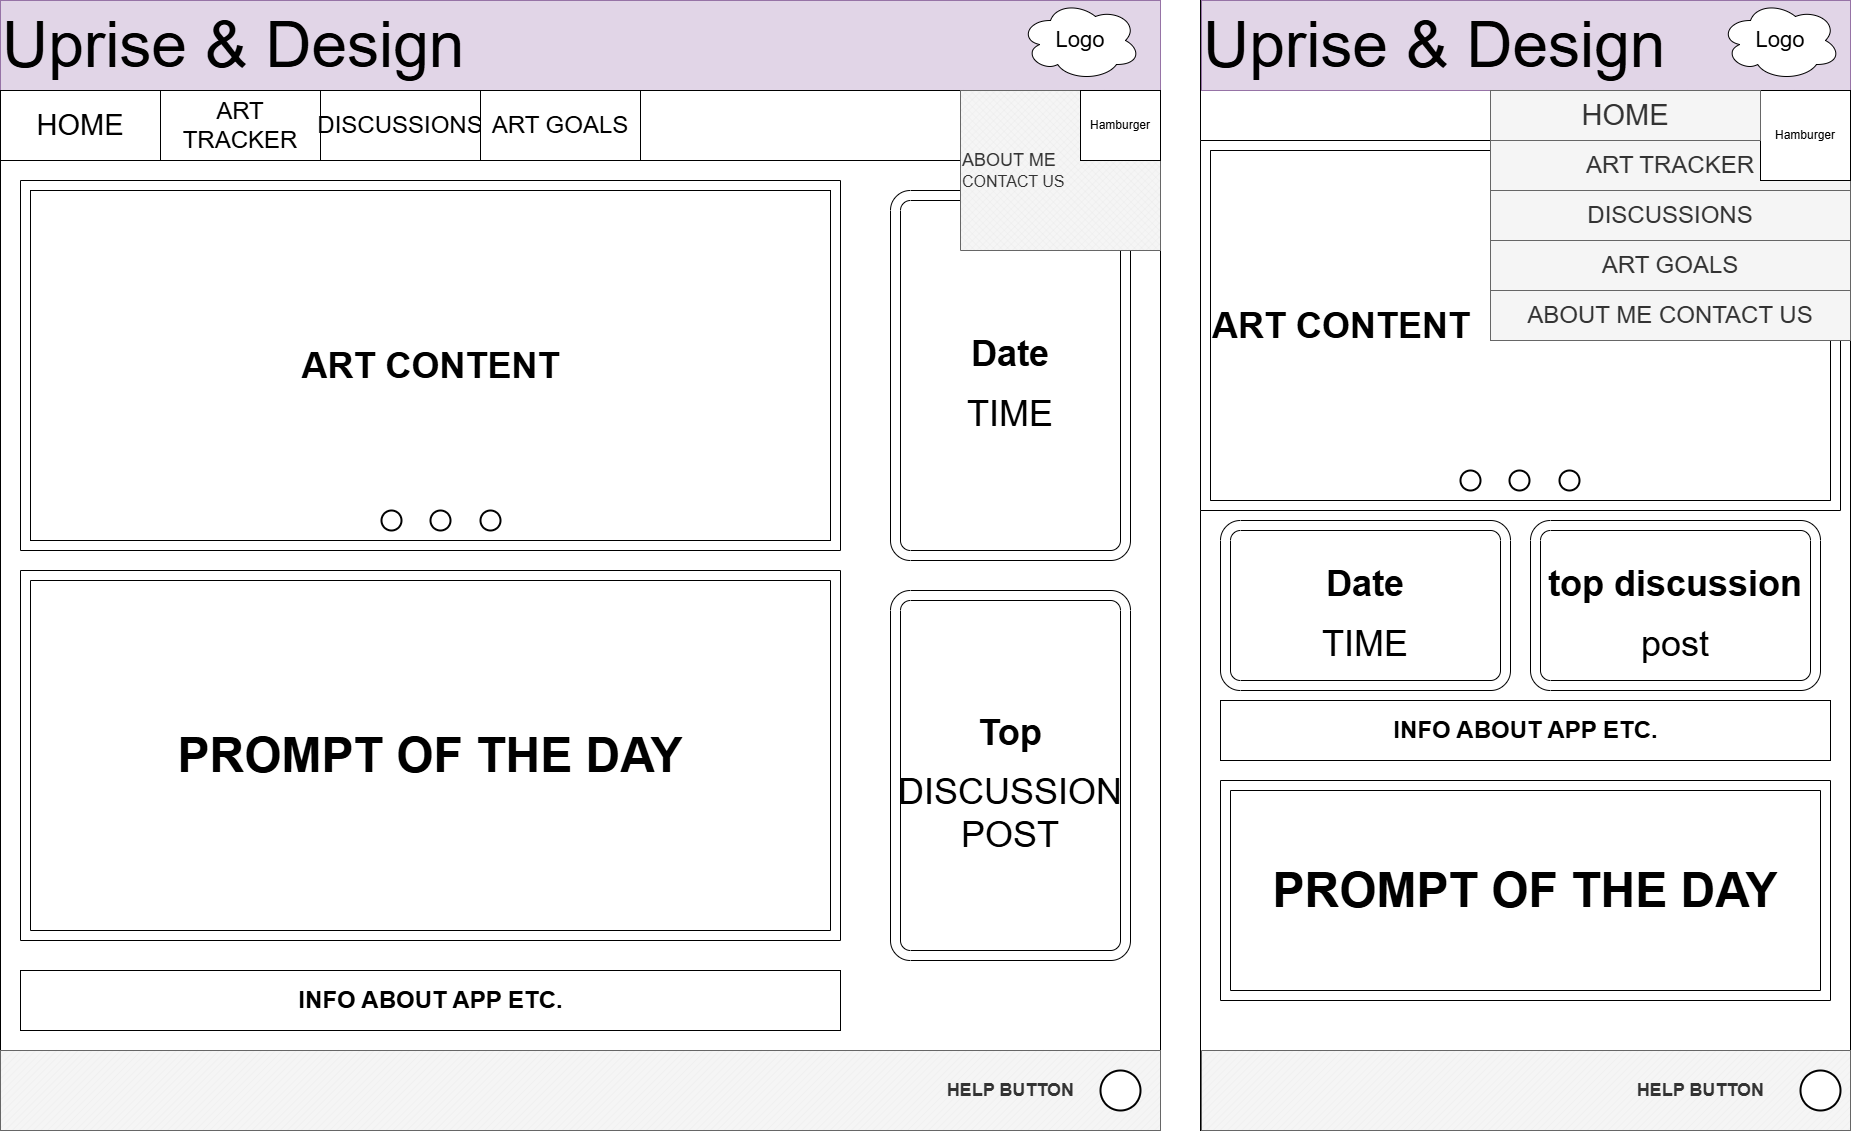

The diagram above was exported from draw.io. Its source (the exported page's mxGraphModel, read from the mxfile embedded in the PNG):
<mxGraphModel dx="3585" dy="1865" grid="1" gridSize="10" guides="0" tooltips="1" connect="1" arrows="1" fold="1" page="1" pageScale="1" pageWidth="1920" pageHeight="1200" math="0" shadow="0">
  <root>
    <mxCell id="0" />
    <mxCell id="1" parent="0" />
    <mxCell id="HpEQCl-GNKWARvQxwvRP-1" value="" style="rounded=0;whiteSpace=wrap;html=1;" vertex="1" parent="1">
      <mxGeometry x="50" y="30" width="1160" height="1130" as="geometry" />
    </mxCell>
    <mxCell id="HpEQCl-GNKWARvQxwvRP-2" value="" style="rounded=0;whiteSpace=wrap;html=1;" vertex="1" parent="1">
      <mxGeometry x="1250" y="30" width="650" height="1130" as="geometry" />
    </mxCell>
    <mxCell id="HpEQCl-GNKWARvQxwvRP-3" value="&lt;font style=&quot;font-size: 64px;&quot;&gt;Uprise &amp;amp; Design&lt;/font&gt;" style="rounded=0;whiteSpace=wrap;html=1;align=left;fillColor=#e1d5e7;strokeColor=#9673a6;" vertex="1" parent="1">
      <mxGeometry x="50" y="30" width="1160" height="90" as="geometry" />
    </mxCell>
    <mxCell id="3U_AIRufYd_v38V_BaPX-31" value="&lt;h1&gt;&lt;font style=&quot;font-size: 36px;&quot;&gt;ART CONTENT&lt;/font&gt;&lt;/h1&gt;" style="verticalLabelPosition=middle;verticalAlign=middle;html=1;shape=mxgraph.basic.rect;fillColor2=none;strokeWidth=1;size=20;indent=5;align=left;labelPosition=center;" vertex="1" parent="1">
      <mxGeometry x="1260" y="180" width="620" height="350" as="geometry" />
    </mxCell>
    <mxCell id="HpEQCl-GNKWARvQxwvRP-4" value="&lt;font style=&quot;font-size: 22px;&quot;&gt;Logo&lt;/font&gt;" style="ellipse;shape=cloud;whiteSpace=wrap;html=1;" vertex="1" parent="1">
      <mxGeometry x="1070" y="30" width="120" height="80" as="geometry" />
    </mxCell>
    <mxCell id="HpEQCl-GNKWARvQxwvRP-5" value="&lt;font style=&quot;font-size: 29px;&quot;&gt;HOME&lt;/font&gt;" style="rounded=0;whiteSpace=wrap;html=1;" vertex="1" parent="1">
      <mxGeometry x="50" y="120" width="160" height="70" as="geometry" />
    </mxCell>
    <mxCell id="HpEQCl-GNKWARvQxwvRP-6" value="&lt;font style=&quot;font-size: 24px;&quot;&gt;ART TRACKER&lt;/font&gt;" style="rounded=0;whiteSpace=wrap;html=1;" vertex="1" parent="1">
      <mxGeometry x="210" y="120" width="160" height="70" as="geometry" />
    </mxCell>
    <mxCell id="HpEQCl-GNKWARvQxwvRP-7" value="&lt;font style=&quot;font-size: 24px;&quot;&gt;DISCUSSIONS&lt;/font&gt;" style="rounded=0;whiteSpace=wrap;html=1;" vertex="1" parent="1">
      <mxGeometry x="370" y="120" width="160" height="70" as="geometry" />
    </mxCell>
    <mxCell id="HpEQCl-GNKWARvQxwvRP-8" value="&lt;font style=&quot;font-size: 24px;&quot;&gt;ART GOALS&lt;/font&gt;" style="rounded=0;whiteSpace=wrap;html=1;" vertex="1" parent="1">
      <mxGeometry x="530" y="120" width="160" height="70" as="geometry" />
    </mxCell>
    <mxCell id="HpEQCl-GNKWARvQxwvRP-17" value="&lt;h1&gt;&lt;font style=&quot;font-size: 36px;&quot;&gt;Date&lt;/font&gt;&lt;/h1&gt;&lt;div&gt;&lt;span style=&quot;font-size: 36px;&quot;&gt;TIME&lt;/span&gt;&lt;/div&gt;" style="verticalLabelPosition=middle;verticalAlign=middle;html=1;shape=mxgraph.basic.rounded_frame;dx=10;whiteSpace=wrap;rotation=0;labelPosition=center;align=center;" vertex="1" parent="1">
      <mxGeometry x="940" y="220" width="240" height="370" as="geometry" />
    </mxCell>
    <mxCell id="HpEQCl-GNKWARvQxwvRP-9" value="" style="rounded=0;whiteSpace=wrap;html=1;" vertex="1" parent="1">
      <mxGeometry x="690" y="120" width="440" height="70" as="geometry" />
    </mxCell>
    <mxCell id="3U_AIRufYd_v38V_BaPX-10" value="&lt;font style=&quot;font-size: 18px;&quot;&gt;ABOUT ME&lt;/font&gt;&lt;div&gt;&lt;font size=&quot;3&quot;&gt;CONTACT US&lt;/font&gt;&lt;/div&gt;" style="verticalLabelPosition=middle;verticalAlign=middle;html=1;shape=mxgraph.basic.patternFillRect;fillStyle=diagGrid;step=5;fillStrokeWidth=0.2;fillStrokeColor=#dddddd;fillColor=#f5f5f5;fontColor=#333333;strokeColor=#666666;labelPosition=center;align=left;" vertex="1" parent="1">
      <mxGeometry x="1010" y="120" width="200" height="160" as="geometry" />
    </mxCell>
    <mxCell id="HpEQCl-GNKWARvQxwvRP-10" value="Hamburger" style="rounded=0;whiteSpace=wrap;html=1;" vertex="1" parent="1">
      <mxGeometry x="1130" y="120" width="80" height="70" as="geometry" />
    </mxCell>
    <mxCell id="HpEQCl-GNKWARvQxwvRP-13" value="" style="verticalLabelPosition=bottom;verticalAlign=top;html=1;shape=mxgraph.basic.frame;dx=10;whiteSpace=wrap;" vertex="1" parent="1">
      <mxGeometry x="70" y="210" width="820" height="370" as="geometry" />
    </mxCell>
    <mxCell id="HpEQCl-GNKWARvQxwvRP-14" value="&lt;h1&gt;&lt;font style=&quot;font-size: 48px;&quot;&gt;PROMPT OF THE DAY&lt;/font&gt;&lt;/h1&gt;" style="verticalLabelPosition=middle;verticalAlign=middle;html=1;shape=mxgraph.basic.frame;dx=10;whiteSpace=wrap;labelPosition=center;align=center;" vertex="1" parent="1">
      <mxGeometry x="70" y="600" width="820" height="370" as="geometry" />
    </mxCell>
    <mxCell id="HpEQCl-GNKWARvQxwvRP-15" value="&lt;h2&gt;HELP BUTTON&amp;nbsp; &amp;nbsp; &amp;nbsp; &amp;nbsp; &amp;nbsp; &amp;nbsp; &amp;nbsp; &amp;nbsp; &amp;nbsp;&lt;/h2&gt;" style="verticalLabelPosition=middle;verticalAlign=middle;html=1;shape=mxgraph.basic.patternFillRect;fillStyle=diag;step=5;fillStrokeWidth=0.2;fillStrokeColor=#dddddd;labelPosition=center;align=right;fillColor=#f5f5f5;fontColor=#333333;strokeColor=#666666;" vertex="1" parent="1">
      <mxGeometry x="50" y="1080" width="1160" height="80" as="geometry" />
    </mxCell>
    <mxCell id="HpEQCl-GNKWARvQxwvRP-16" value="&lt;h2&gt;&lt;font style=&quot;font-size: 24px;&quot;&gt;INFO ABOUT APP ETC.&lt;/font&gt;&lt;/h2&gt;" style="verticalLabelPosition=middle;verticalAlign=middle;html=1;shape=mxgraph.basic.rect;fillColor2=none;strokeWidth=1;size=20;indent=5;labelPosition=center;align=center;" vertex="1" parent="1">
      <mxGeometry x="70" y="1000" width="820" height="60" as="geometry" />
    </mxCell>
    <mxCell id="HpEQCl-GNKWARvQxwvRP-19" value="&lt;font style=&quot;font-size: 64px;&quot;&gt;Uprise &amp;amp; Design&lt;/font&gt;" style="rounded=0;whiteSpace=wrap;html=1;align=left;fillColor=#e1d5e7;strokeColor=#9673a6;" vertex="1" parent="1">
      <mxGeometry x="1251" y="30" width="649" height="90" as="geometry" />
    </mxCell>
    <mxCell id="HpEQCl-GNKWARvQxwvRP-22" value="&lt;font style=&quot;font-size: 22px;&quot;&gt;Logo&lt;/font&gt;" style="ellipse;shape=cloud;whiteSpace=wrap;html=1;" vertex="1" parent="1">
      <mxGeometry x="1770" y="30" width="120" height="80" as="geometry" />
    </mxCell>
    <mxCell id="3U_AIRufYd_v38V_BaPX-1" value="&lt;h1&gt;&lt;font style=&quot;font-size: 36px;&quot;&gt;ART CONTENT&lt;/font&gt;&lt;/h1&gt;" style="verticalLabelPosition=middle;verticalAlign=middle;html=1;shape=mxgraph.basic.rect;fillColor2=none;strokeWidth=1;size=20;indent=5;align=center;labelPosition=center;" vertex="1" parent="1">
      <mxGeometry x="80" y="220" width="800" height="350" as="geometry" />
    </mxCell>
    <mxCell id="3U_AIRufYd_v38V_BaPX-2" value="" style="strokeWidth=2;html=1;shape=mxgraph.flowchart.start_2;whiteSpace=wrap;" vertex="1" parent="1">
      <mxGeometry x="431" y="540" width="20" height="20" as="geometry" />
    </mxCell>
    <mxCell id="3U_AIRufYd_v38V_BaPX-3" value="" style="strokeWidth=2;html=1;shape=mxgraph.flowchart.start_2;whiteSpace=wrap;" vertex="1" parent="1">
      <mxGeometry x="480" y="540" width="20" height="20" as="geometry" />
    </mxCell>
    <mxCell id="3U_AIRufYd_v38V_BaPX-4" value="" style="strokeWidth=2;html=1;shape=mxgraph.flowchart.start_2;whiteSpace=wrap;" vertex="1" parent="1">
      <mxGeometry x="530" y="540" width="20" height="20" as="geometry" />
    </mxCell>
    <mxCell id="3U_AIRufYd_v38V_BaPX-8" value="&lt;h1&gt;&lt;span style=&quot;font-size: 36px;&quot;&gt;Top&lt;/span&gt;&lt;/h1&gt;&lt;div&gt;&lt;span style=&quot;font-size: 36px;&quot;&gt;DISCUSSION&lt;/span&gt;&lt;/div&gt;&lt;div&gt;&lt;span style=&quot;font-size: 36px;&quot;&gt;POST&lt;/span&gt;&lt;/div&gt;" style="verticalLabelPosition=middle;verticalAlign=middle;html=1;shape=mxgraph.basic.rounded_frame;dx=10;whiteSpace=wrap;rotation=0;labelPosition=center;align=center;" vertex="1" parent="1">
      <mxGeometry x="940" y="620" width="240" height="370" as="geometry" />
    </mxCell>
    <mxCell id="3U_AIRufYd_v38V_BaPX-9" value="" style="strokeWidth=2;html=1;shape=mxgraph.flowchart.start_2;whiteSpace=wrap;" vertex="1" parent="1">
      <mxGeometry x="1150" y="1100" width="40" height="40" as="geometry" />
    </mxCell>
    <mxCell id="3U_AIRufYd_v38V_BaPX-20" value="" style="verticalLabelPosition=middle;verticalAlign=middle;html=1;shape=mxgraph.basic.patternFillRect;fillStyle=diagGrid;step=5;fillStrokeWidth=0.2;fillStrokeColor=#dddddd;fillColor=#f5f5f5;fontColor=#333333;strokeColor=#666666;labelPosition=center;align=left;" vertex="1" parent="1">
      <mxGeometry x="1540" y="120" width="360" height="250" as="geometry" />
    </mxCell>
    <mxCell id="3U_AIRufYd_v38V_BaPX-27" value="" style="verticalLabelPosition=bottom;verticalAlign=top;html=1;shape=mxgraph.basic.frame;dx=10;whiteSpace=wrap;" vertex="1" parent="1">
      <mxGeometry x="1250" y="170" width="640" height="370" as="geometry" />
    </mxCell>
    <mxCell id="3U_AIRufYd_v38V_BaPX-22" value="&lt;font style=&quot;font-size: 24px;&quot;&gt;ART TRACKER&lt;/font&gt;" style="rounded=0;whiteSpace=wrap;html=1;fillColor=#f5f5f5;fontColor=#333333;strokeColor=#666666;" vertex="1" parent="1">
      <mxGeometry x="1540" y="170" width="360" height="50" as="geometry" />
    </mxCell>
    <mxCell id="3U_AIRufYd_v38V_BaPX-19" value="Hamburger" style="rounded=0;whiteSpace=wrap;html=1;" vertex="1" parent="1">
      <mxGeometry x="1810" y="120" width="90" height="90" as="geometry" />
    </mxCell>
    <mxCell id="3U_AIRufYd_v38V_BaPX-21" value="&lt;font style=&quot;font-size: 29px;&quot;&gt;HOME&lt;/font&gt;" style="rounded=0;whiteSpace=wrap;html=1;fillColor=#f5f5f5;fontColor=#333333;strokeColor=#666666;" vertex="1" parent="1">
      <mxGeometry x="1540" y="120" width="270" height="50" as="geometry" />
    </mxCell>
    <mxCell id="3U_AIRufYd_v38V_BaPX-23" value="&lt;font style=&quot;font-size: 24px;&quot;&gt;DISCUSSIONS&lt;/font&gt;" style="rounded=0;whiteSpace=wrap;html=1;fillColor=#f5f5f5;fontColor=#333333;strokeColor=#666666;" vertex="1" parent="1">
      <mxGeometry x="1540" y="220" width="360" height="50" as="geometry" />
    </mxCell>
    <mxCell id="3U_AIRufYd_v38V_BaPX-24" value="&lt;font style=&quot;font-size: 24px;&quot;&gt;ART GOALS&lt;/font&gt;" style="rounded=0;whiteSpace=wrap;html=1;fillColor=#f5f5f5;fontColor=#333333;strokeColor=#666666;" vertex="1" parent="1">
      <mxGeometry x="1540" y="270" width="360" height="50" as="geometry" />
    </mxCell>
    <mxCell id="3U_AIRufYd_v38V_BaPX-25" value="&lt;span style=&quot;font-size: 24px;&quot;&gt;ABOUT ME CONTACT US&lt;/span&gt;" style="rounded=0;whiteSpace=wrap;html=1;fillColor=#f5f5f5;fontColor=#333333;strokeColor=#666666;" vertex="1" parent="1">
      <mxGeometry x="1540" y="320" width="360" height="50" as="geometry" />
    </mxCell>
    <mxCell id="3U_AIRufYd_v38V_BaPX-28" value="" style="strokeWidth=2;html=1;shape=mxgraph.flowchart.start_2;whiteSpace=wrap;" vertex="1" parent="1">
      <mxGeometry x="1510" y="500" width="20" height="20" as="geometry" />
    </mxCell>
    <mxCell id="3U_AIRufYd_v38V_BaPX-29" value="" style="strokeWidth=2;html=1;shape=mxgraph.flowchart.start_2;whiteSpace=wrap;" vertex="1" parent="1">
      <mxGeometry x="1559" y="500" width="20" height="20" as="geometry" />
    </mxCell>
    <mxCell id="3U_AIRufYd_v38V_BaPX-30" value="" style="strokeWidth=2;html=1;shape=mxgraph.flowchart.start_2;whiteSpace=wrap;" vertex="1" parent="1">
      <mxGeometry x="1609" y="500" width="20" height="20" as="geometry" />
    </mxCell>
    <mxCell id="3U_AIRufYd_v38V_BaPX-33" value="&lt;h1&gt;&lt;font style=&quot;font-size: 36px;&quot;&gt;Date&lt;/font&gt;&lt;/h1&gt;&lt;div&gt;&lt;span style=&quot;font-size: 36px;&quot;&gt;TIME&lt;/span&gt;&lt;/div&gt;" style="verticalLabelPosition=middle;verticalAlign=middle;html=1;shape=mxgraph.basic.rounded_frame;dx=10;whiteSpace=wrap;rotation=0;labelPosition=center;align=center;" vertex="1" parent="1">
      <mxGeometry x="1270" y="550" width="290" height="170" as="geometry" />
    </mxCell>
    <mxCell id="3U_AIRufYd_v38V_BaPX-34" value="&lt;h1&gt;&lt;span style=&quot;font-size: 36px;&quot;&gt;top discussion&lt;/span&gt;&lt;/h1&gt;&lt;div&gt;&lt;span style=&quot;font-size: 36px;&quot;&gt;post&lt;/span&gt;&lt;/div&gt;" style="verticalLabelPosition=middle;verticalAlign=middle;html=1;shape=mxgraph.basic.rounded_frame;dx=10;whiteSpace=wrap;rotation=0;labelPosition=center;align=center;" vertex="1" parent="1">
      <mxGeometry x="1580" y="550" width="290" height="170" as="geometry" />
    </mxCell>
    <mxCell id="3U_AIRufYd_v38V_BaPX-35" value="&lt;h2&gt;&lt;font style=&quot;font-size: 24px;&quot;&gt;INFO ABOUT APP ETC.&lt;/font&gt;&lt;/h2&gt;" style="verticalLabelPosition=middle;verticalAlign=middle;html=1;shape=mxgraph.basic.rect;fillColor2=none;strokeWidth=1;size=20;indent=5;labelPosition=center;align=center;" vertex="1" parent="1">
      <mxGeometry x="1270" y="730" width="610" height="60" as="geometry" />
    </mxCell>
    <mxCell id="3U_AIRufYd_v38V_BaPX-36" value="&lt;h1&gt;&lt;font style=&quot;font-size: 48px;&quot;&gt;PROMPT OF THE DAY&lt;/font&gt;&lt;/h1&gt;" style="verticalLabelPosition=middle;verticalAlign=middle;html=1;shape=mxgraph.basic.frame;dx=10;whiteSpace=wrap;labelPosition=center;align=center;" vertex="1" parent="1">
      <mxGeometry x="1270" y="810" width="610" height="220" as="geometry" />
    </mxCell>
    <mxCell id="3U_AIRufYd_v38V_BaPX-37" value="&lt;h2&gt;HELP BUTTON&amp;nbsp; &amp;nbsp; &amp;nbsp; &amp;nbsp; &amp;nbsp; &amp;nbsp; &amp;nbsp; &amp;nbsp; &amp;nbsp;&lt;/h2&gt;" style="verticalLabelPosition=middle;verticalAlign=middle;html=1;shape=mxgraph.basic.patternFillRect;fillStyle=diag;step=5;fillStrokeWidth=0.2;fillStrokeColor=#dddddd;labelPosition=center;align=right;fillColor=#f5f5f5;fontColor=#333333;strokeColor=#666666;" vertex="1" parent="1">
      <mxGeometry x="1251" y="1080" width="649" height="80" as="geometry" />
    </mxCell>
    <mxCell id="3U_AIRufYd_v38V_BaPX-38" value="" style="strokeWidth=2;html=1;shape=mxgraph.flowchart.start_2;whiteSpace=wrap;" vertex="1" parent="1">
      <mxGeometry x="1850" y="1100" width="40" height="40" as="geometry" />
    </mxCell>
  </root>
</mxGraphModel>